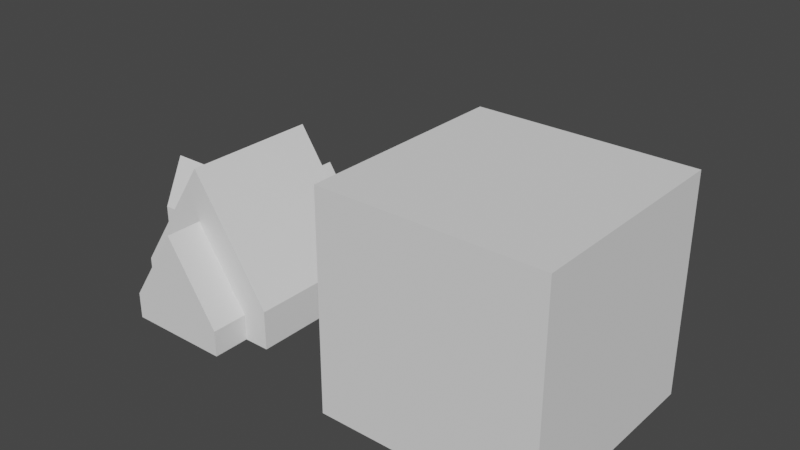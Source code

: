 # Source: mansion.blend  (saved by Blender 3.5.10; exported with 4.5.12 LTS)
import bpy
from mathutils import Matrix  # noqa: F401  (used for matrix-valued properties, if any)

bpy.ops.wm.read_factory_settings(use_empty=True)
scene = bpy.context.scene
scene.name = 'Scene'

# ---- collections
col_collection = bpy.data.collections.new('Collection'); scene.collection.children.link(col_collection)

# ---- materials (node trees are filled in below, after node groups)
mat_wood = bpy.data.materials.new('Wood')
mat_wood.use_transparent_shadow = False
mat_wood.diffuse_color = (0.3016, 0.1846, 0.08179, 1.0)
mat_wood.roughness = 1.0
mat_brick = bpy.data.materials.new('Brick')
mat_brick.use_transparent_shadow = False
mat_brick.diffuse_color = (0.3229, 0.07732, 0.05391, 1.0)
mat_brick.roughness = 0.5
mat_stone = bpy.data.materials.new('Stone')
mat_stone.use_transparent_shadow = False
mat_stone.diffuse_color = (0.3229, 0.3205, 0.2479, 1.0)
mat_stone.roughness = 0.5

# ---- material node trees
mat_wood.use_nodes = True; mat_wood.node_tree.nodes.clear()
_N = mat_wood.node_tree.nodes; _L = mat_wood.node_tree.links
n0 = _N.new('ShaderNodeBsdfPrincipled'); n0.name = 'Principled BSDF'; n0.location = (0, 300)
n0.distribution = 'GGX'
n0.subsurface_method = 'RANDOM_WALK_SKIN'
n0.inputs[0].default_value = (0.3016, 0.1846, 0.08179, 1.0)
n0.inputs[2].default_value = 1.0
n0.inputs[3].default_value = 1.45
n0.inputs[13].default_value = 0.0
n0.inputs[27].default_value = (0.0, 0.0, 0.0, 1.0)
n0.inputs[28].default_value = 1.0
n1 = _N.new('ShaderNodeOutputMaterial'); n1.name = 'Material Output'; n1.location = (280, 300)
_L.new(n0.outputs[0], n1.inputs[0])
n1.is_active_output = True
mat_brick.use_nodes = True; mat_brick.node_tree.nodes.clear()
_N = mat_brick.node_tree.nodes; _L = mat_brick.node_tree.links
n0 = _N.new('ShaderNodeBsdfPrincipled'); n0.name = 'Principled BSDF'; n0.location = (0, 300)
n0.distribution = 'GGX'
n0.subsurface_method = 'RANDOM_WALK_SKIN'
n0.inputs[0].default_value = (0.3229, 0.07732, 0.05391, 1.0)
n0.inputs[3].default_value = 1.45
n0.inputs[27].default_value = (0.0, 0.0, 0.0, 1.0)
n0.inputs[28].default_value = 1.0
n1 = _N.new('ShaderNodeOutputMaterial'); n1.name = 'Material Output'; n1.location = (280, 300)
_L.new(n0.outputs[0], n1.inputs[0])
n1.is_active_output = True
mat_stone.use_nodes = True; mat_stone.node_tree.nodes.clear()
_N = mat_stone.node_tree.nodes; _L = mat_stone.node_tree.links
n0 = _N.new('ShaderNodeBsdfPrincipled'); n0.name = 'Principled BSDF'; n0.location = (0, 300)
n0.distribution = 'GGX'
n0.subsurface_method = 'RANDOM_WALK_SKIN'
n0.inputs[0].default_value = (0.3229, 0.3205, 0.2479, 1.0)
n0.inputs[3].default_value = 1.45
n0.inputs[27].default_value = (0.0, 0.0, 0.0, 1.0)
n0.inputs[28].default_value = 1.0
n1 = _N.new('ShaderNodeOutputMaterial'); n1.name = 'Material Output'; n1.location = (280, 300)
_L.new(n0.outputs[0], n1.inputs[0])
n1.is_active_output = True

# ---- world
world_world = bpy.data.worlds.new('World'); scene.world = world_world
world_world.use_nodes = True; world_world.node_tree.nodes.clear()
_N = world_world.node_tree.nodes; _L = world_world.node_tree.links
n0 = _N.new('ShaderNodeOutputWorld'); n0.name = 'World Output'; n0.location = (300, 300)
n1 = _N.new('ShaderNodeBackground'); n1.name = 'Background'; n1.location = (10, 300)
n1.inputs[0].default_value = (0.05088, 0.05088, 0.05088, 1.0)
_L.new(n1.outputs[0], n0.inputs[0])
n0.is_active_output = True
world_world.color = (0.05088, 0.05088, 0.05088)
world_world.use_sun_shadow = False
world_world.sun_shadow_jitter_overblur = 0.0

# ---- meshes
me_cube_001 = bpy.data.meshes.new('Cube.001')
me_cube_001.from_pydata([(-1.0, -1.0, -1.0), (-1.0, -1.0, 1.0), (-1.0, 1.0, -1.0), (-1.0, 1.0, 1.0), (1.0, -1.0, -1.0), (1.0, -1.0, 1.0), (1.0, 1.0, -1.0), (1.0, 1.0, 1.0)], [], [(0, 1, 3, 2), (2, 3, 7, 6), (6, 7, 5, 4), (4, 5, 1, 0), (2, 6, 4, 0), (7, 3, 1, 5)])
_uv = me_cube_001.uv_layers.new(name='UVMap')
_uv.uv.foreach_set('vector', [0.375, 0.0, 0.625, 0.0, 0.625, 0.25, 0.375, 0.25, 0.375, 0.25, 0.625, 0.25, 0.625, 0.5, 0.375, 0.5, 0.375, 0.5, 0.625, 0.5, 0.625, 0.75, 0.375, 0.75, 0.375, 0.75, 0.625, 0.75, 0.625, 1.0, 0.375, 1.0, 0.125, 0.5, 0.375, 0.5, 0.375, 0.75, 0.125, 0.75, 0.625, 0.5, 0.875, 0.5, 0.875, 0.75, 0.625, 0.75])
me_cube_001.update()
me_cube_002 = bpy.data.meshes.new('Cube.002')
me_cube_002.from_pydata([(0.0, 1.0, -1.0), (2.0, -0.75, -1.0), (0.0, -0.75, 1.0), (2.0, 1.0, -1.0), (0.0, 1.0, 1.0), (2.0, 1.0, -0.5), (2.0, -0.75, -0.5)], [], [(5, 4, 2, 6), (3, 5, 6, 1), (3, 0, 4, 5)])
_uv = me_cube_002.uv_layers.new(name='UVMap')
_uv.uv.foreach_set('vector', [0.4375, 0.5, 0.625, 0.5, 0.625, 0.75, 0.4375, 0.75, 0.375, 0.5, 0.4375, 0.5, 0.4375, 0.75, 0.375, 0.75, 0.375, 0.5, 0.125, 0.5, 0.625, 0.5, 0.4375, 0.5])
me_cube_002.update()
me_cube_003 = bpy.data.meshes.new('Cube.003')
me_cube_003.from_pydata([(0.0, -1.0, -1.0), (0.0, 1.0, -1.0), (2.0, -1.0, -1.0), (0.0, -1.0, 1.0), (2.0, 1.0, -1.0), (0.0, 1.0, 1.0), (2.0, 1.0, -0.5), (2.0, -1.0, -0.5), (-2.0, -1.0, -1.0), (-2.0, 1.0, -1.0), (-2.0, 1.0, -0.5), (-2.0, -1.0, -0.5), (2.0, -0.3333, -1.0), (2.0, 0.3333, -1.0), (0.0, 0.3333, 1.0), (0.0, -0.3333, 1.0), (2.0, 0.3333, -0.5), (2.0, -0.3333, -0.5), (-2.0, -0.3333, -1.0), (-2.0, 0.3333, -1.0), (-2.0, 0.3333, -0.5), (-2.0, -0.3333, -0.5), (-2.0, 0.3333, -0.1111), (-2.0, -0.3333, -0.1111), (2.0, 0.0, -1.0), (0.0, 0.0, 1.0), (2.0, 0.0, -0.5), (-2.0, 0.0, 0.5), (-1.481, 0.3333, -0.1111), (-1.481, -0.3333, -0.1111), (-0.6667, 0.0, 0.5), (-2.0, 0.3333, -0.5), (-2.0, -0.3333, -0.5), (-2.0, 0.0, -0.5), (-2.667, 0.0, -1.0), (-2.667, 0.3333, -1.0), (-2.667, -0.3333, -0.5), (-2.667, 0.3333, -0.5), (-2.667, -0.3333, -1.0), (-2.667, 0.0, 0.5), (-2.667, -0.3333, -0.1111), (-2.667, 0.3333, -0.1111)], [], [(4, 1, 5, 6), (7, 3, 0, 2), (21, 11, 3, 15), (18, 8, 11, 21), (9, 10, 5, 1), (11, 8, 0, 3), (9, 19, 20, 10), (20, 22, 41, 37, 35, 19), (10, 20, 14, 5), (25, 14, 31, 33, 32, 15), (18, 21, 23, 40, 36, 38), (15, 3, 7, 17, 26, 16, 6, 5, 14, 25), (17, 7, 2, 12, 24, 13, 4, 6, 16, 26), (28, 22, 31), (23, 29, 32), (27, 39, 41, 22, 28, 30), (34, 38, 36, 40, 39, 41, 37, 35), (27, 30, 29, 23, 40, 39)])
_uv = me_cube_003.uv_layers.new(name='UVMap')
_uv.uv.foreach_set('vector', [0.375, 0.5, 0.125, 0.5, 0.625, 0.5, 0.4375, 0.5, 0.4375, 0.75, 0.625, 0.75, 0.125, 0.75, 0.375, 0.75, 0.4375, 0.6667, 0.4375, 0.75, 0.625, 0.75, 0.625, 0.6667, 0.375, 0.6667, 0.375, 0.75, 0.4375, 0.75, 0.4375, 0.6667, 0.375, 0.5, 0.4375, 0.5, 0.625, 0.5, 0.125, 0.5, 0.4375, 0.75, 0.375, 0.75, 0.125, 0.75, 0.625, 0.75, 0.375, 0.5, 0.375, 0.5833, 0.4375, 0.5833, 0.4375, 0.5, 0.0, 0.0, 0.0, 0.0, 0.0, 0.0, 0.4375, 0.5833, 0.375, 0.5833, 0.375, 0.5833, 0.4375, 0.5, 0.4375, 0.5833, 0.625, 0.5833, 0.625, 0.5, 0.625, 0.625, 0.625, 0.5833, 0.625, 0.5833, 0.625, 0.625, 0.625, 0.6667, 0.625, 0.6667, 0.375, 0.6667, 0.0, 0.0, 0.0, 0.0, 0.0, 0.0, 0.4375, 0.6667, 0.375, 0.6667, 0.625, 0.6667, 0.625, 0.75, 0.4375, 0.75, 0.4375, 0.6667, 0.4375, 0.625, 0.4375, 0.5833, 0.4375, 0.5, 0.625, 0.5, 0.625, 0.5833, 0.625, 0.625, 0.4375, 0.6667, 0.4375, 0.75, 0.375, 0.75, 0.375, 0.6667, 0.375, 0.625, 0.375, 0.5833, 0.375, 0.5, 0.4375, 0.5, 0.4375, 0.5833, 0.4375, 0.625, 0.4375, 0.5833, 0.4375, 0.5833, 0.0, 0.0, 0.4375, 0.6667, 0.4375, 0.6667, 0.0, 0.0, 0.4375, 0.625, 0.4375, 0.625, 0.4375, 0.5833, 0.4375, 0.5833, 0.4375, 0.5833, 0.4375, 0.625, 0.375, 0.625, 0.375, 0.6667, 0.4375, 0.6667, 0.4375, 0.6667, 0.4375, 0.625, 0.4375, 0.5833, 0.4375, 0.5833, 0.375, 0.5833, 0.4375, 0.625, 0.4375, 0.625, 0.4375, 0.6667, 0.4375, 0.6667, 0.4375, 0.6667, 0.4375, 0.625])
me_cube_003.update()
me_beams = bpy.data.meshes.new('Beams')
me_beams.from_pydata([(0.025, 0.9999, 0.5537), (0.025, 0.9999, 0.5537), (-0.025, 0.9999, 0.5537), (-0.025, 0.9999, 0.5537), (0.02, 0.9799, -0.5037), (0.025, 0.9799, -0.4955), (0.02, 0.9749, -0.4955), (0.02, 1.02, -0.5037), (0.02, 1.025, -0.4955), (0.025, 1.02, -0.4955), (-0.02, 0.9799, -0.5037), (-0.02, 0.9749, -0.4955), (-0.025, 0.9799, -0.4955), (-0.02, 1.02, -0.5037), (-0.025, 1.02, -0.4955), (-0.02, 1.025, -0.4955), (0.02, 0.9799, 0.513), (0.02, 0.9749, 0.5049), (0.025, 0.9799, 0.5049), (0.02, 1.02, 0.513), (0.025, 1.02, 0.5049), (0.02, 1.025, 0.5049), (-0.02, 0.9799, 0.513), (-0.025, 0.9799, 0.5049), (-0.02, 0.9749, 0.5049), (-0.02, 1.02, 0.513), (-0.02, 1.025, 0.5049), (-0.025, 1.02, 0.5049), (-0.1278, 1.194, -0.45), (-0.1278, 1.194, -0.45), (-0.1278, 1.194, -0.55), (-0.1278, 1.194, -0.55), (0.5602, 0.08982, -0.46), (0.5547, 0.09814, -0.45), (0.5464, 0.09259, -0.46), (0.6268, 0.1342, -0.46), (0.6295, 0.1481, -0.46), (0.6212, 0.1425, -0.45), (0.5602, 0.08982, -0.54), (0.5464, 0.09259, -0.54), (0.5547, 0.09814, -0.55), (0.6268, 0.1342, -0.54), (0.6212, 0.1425, -0.55), (0.6295, 0.1481, -0.54), (-0.1333, 1.13, -0.46), (-0.1361, 1.116, -0.46), (-0.1278, 1.121, -0.45), (-0.06678, 1.174, -0.46), (-0.06123, 1.166, -0.45), (-0.05291, 1.171, -0.46), (-0.1333, 1.13, -0.54), (-0.1278, 1.121, -0.55), (-0.1361, 1.116, -0.54), (-0.06678, 1.174, -0.54), (-0.05291, 1.171, -0.54), (-0.06123, 1.166, -0.55), (0.1278, 1.194, -0.45), (0.1278, 1.194, -0.45), (0.1278, 1.194, -0.55), (0.1278, 1.194, -0.55), (-0.5602, 0.08982, -0.46), (-0.5547, 0.09814, -0.45), (-0.5464, 0.09259, -0.46), (-0.6268, 0.1342, -0.46), (-0.6295, 0.1481, -0.46), (-0.6212, 0.1425, -0.45), (-0.5602, 0.08982, -0.54), (-0.5464, 0.09259, -0.54), (-0.5547, 0.09814, -0.55), (-0.6268, 0.1342, -0.54), (-0.6212, 0.1425, -0.55), (-0.6295, 0.1481, -0.54), (0.1333, 1.13, -0.46), (0.1361, 1.116, -0.46), (0.1278, 1.121, -0.45), (0.06678, 1.174, -0.46), (0.06123, 1.166, -0.45), (0.05291, 1.171, -0.46), (0.1333, 1.13, -0.54), (0.1278, 1.121, -0.55), (0.1361, 1.116, -0.54), (0.06678, 1.174, -0.54), (0.05291, 1.171, -0.54), (0.06123, 1.166, -0.55), (-0.1278, 1.194, 0.45), (-0.1278, 1.194, 0.45), (-0.1278, 1.194, 0.55), (-0.1278, 1.194, 0.55), (0.5602, 0.08982, 0.46), (0.5547, 0.09814, 0.45), (0.5464, 0.09259, 0.46), (0.6268, 0.1342, 0.46), (0.6295, 0.1481, 0.46), (0.6212, 0.1425, 0.45), (0.5602, 0.08982, 0.54), (0.5464, 0.09259, 0.54), (0.5547, 0.09814, 0.55), (0.6268, 0.1342, 0.54), (0.6212, 0.1425, 0.55), (0.6295, 0.1481, 0.54), (-0.1333, 1.13, 0.46), (-0.1361, 1.116, 0.46), (-0.1278, 1.121, 0.45), (-0.06678, 1.174, 0.46), (-0.06123, 1.166, 0.45), (-0.05291, 1.171, 0.46), (-0.1333, 1.13, 0.54), (-0.1278, 1.121, 0.55), (-0.1361, 1.116, 0.54), (-0.06678, 1.174, 0.54), (-0.05291, 1.171, 0.54), (-0.06123, 1.166, 0.55), (0.1278, 1.194, 0.45), (0.1278, 1.194, 0.45), (0.1278, 1.194, 0.55), (0.1278, 1.194, 0.55), (-0.5602, 0.08982, 0.46), (-0.5547, 0.09814, 0.45), (-0.5464, 0.09259, 0.46), (-0.6268, 0.1342, 0.46), (-0.6295, 0.1481, 0.46), (-0.6212, 0.1425, 0.45), (-0.5602, 0.08982, 0.54), (-0.5464, 0.09259, 0.54), (-0.5547, 0.09814, 0.55), (-0.6268, 0.1342, 0.54), (-0.6212, 0.1425, 0.55), (-0.6295, 0.1481, 0.54), (0.1333, 1.13, 0.46), (0.1361, 1.116, 0.46), (0.1278, 1.121, 0.45), (0.06678, 1.174, 0.46), (0.06123, 1.166, 0.45), (0.05291, 1.171, 0.46), (0.1333, 1.13, 0.54), (0.1278, 1.121, 0.55), (0.1361, 1.116, 0.54), (0.06678, 1.174, 0.54), (0.05291, 1.171, 0.54), (0.06123, 1.166, 0.55), (0.05, 0.7965, 0.675), (0.05, 0.7965, 0.675), (-0.05, 0.7965, 0.675), (-0.05, 0.7965, 0.675), (0.04, 0.7565, -0.625), (0.05, 0.7565, -0.615), (0.04, 0.7465, -0.615), (0.04, 0.8365, -0.625), (0.04, 0.8465, -0.615), (0.05, 0.8365, -0.615), (-0.04, 0.7565, -0.625), (-0.04, 0.7465, -0.615), (-0.05, 0.7565, -0.615), (-0.04, 0.8365, -0.625), (-0.05, 0.8365, -0.615), (-0.04, 0.8465, -0.615), (0.04, 0.7565, 0.625), (0.04, 0.7465, 0.615), (0.05, 0.7565, 0.615), (0.04, 0.8365, 0.625), (0.05, 0.8365, 0.615), (0.04, 0.8465, 0.615), (-0.04, 0.7565, 0.625), (-0.05, 0.7565, 0.615), (-0.04, 0.7465, 0.615), (-0.04, 0.8365, 0.625), (-0.04, 0.8465, 0.615), (-0.05, 0.8365, 0.615)], [(0, 1), (56, 57), (112, 113), (3, 2), (59, 58), (115, 114), (28, 29), (84, 85), (140, 141), (31, 30), (87, 86), (143, 142)], [(27, 12, 23), (5, 20, 18), (16, 25, 22), (26, 8, 15), (11, 17, 24), (4, 5, 6), (7, 8, 9), (10, 11, 12), (13, 14, 15), (16, 17, 18), (19, 20, 21), (22, 23, 24), (25, 26, 27), (11, 4, 6), (8, 13, 15), (17, 22, 24), (26, 19, 21), (12, 24, 23), (18, 6, 5), (21, 9, 8), (27, 15, 14), (25, 23, 22), (14, 10, 12), (7, 5, 4), (20, 16, 18), (10, 7, 4), (27, 14, 12), (5, 9, 20), (16, 19, 25), (26, 21, 8), (11, 6, 17), (11, 10, 4), (8, 7, 13), (17, 16, 22), (26, 25, 19), (12, 11, 24), (18, 17, 6), (21, 20, 9), (27, 26, 15), (25, 27, 23), (14, 13, 10), (7, 9, 5), (20, 19, 16), (10, 13, 7), (55, 40, 51), (33, 48, 46), (44, 53, 50), (54, 36, 43), (39, 45, 52), (32, 33, 34), (35, 36, 37), (38, 39, 40), (41, 42, 43), (44, 45, 46), (47, 48, 49), (50, 51, 52), (53, 54, 55), (39, 32, 34), (36, 41, 43), (45, 50, 52), (54, 47, 49), (40, 52, 51), (46, 34, 33), (49, 37, 36), (55, 43, 42), (53, 51, 50), (42, 38, 40), (35, 33, 32), (48, 44, 46), (38, 35, 32), (55, 42, 40), (33, 37, 48), (44, 47, 53), (54, 49, 36), (39, 34, 45), (39, 38, 32), (36, 35, 41), (45, 44, 50), (54, 53, 47), (40, 39, 52), (46, 45, 34), (49, 48, 37), (55, 54, 43), (53, 55, 51), (42, 41, 38), (35, 37, 33), (48, 47, 44), (38, 41, 35), (83, 79, 68), (61, 74, 76), (72, 78, 81), (82, 71, 64), (67, 80, 73), (60, 62, 61), (63, 65, 64), (66, 68, 67), (69, 71, 70), (72, 74, 73), (75, 77, 76), (78, 80, 79), (81, 83, 82), (67, 62, 60), (64, 71, 69), (73, 80, 78), (82, 77, 75), (68, 79, 80), (74, 61, 62), (77, 64, 65), (83, 70, 71), (81, 78, 79), (70, 68, 66), (63, 60, 61), (76, 74, 72), (66, 60, 63), (83, 68, 70), (61, 76, 65), (72, 81, 75), (82, 64, 77), (67, 73, 62), (67, 60, 66), (64, 69, 63), (73, 78, 72), (82, 75, 81), (68, 80, 67), (74, 62, 73), (77, 65, 76), (83, 71, 82), (81, 79, 83), (70, 66, 69), (63, 61, 65), (76, 72, 75), (66, 63, 69), (111, 107, 96), (89, 102, 104), (100, 106, 109), (110, 99, 92), (95, 108, 101), (88, 90, 89), (91, 93, 92), (94, 96, 95), (97, 99, 98), (100, 102, 101), (103, 105, 104), (106, 108, 107), (109, 111, 110), (95, 90, 88), (92, 99, 97), (101, 108, 106), (110, 105, 103), (96, 107, 108), (102, 89, 90), (105, 92, 93), (111, 98, 99), (109, 106, 107), (98, 96, 94), (91, 88, 89), (104, 102, 100), (94, 88, 91), (111, 96, 98), (89, 104, 93), (100, 109, 103), (110, 92, 105), (95, 101, 90), (95, 88, 94), (92, 97, 91), (101, 106, 100), (110, 103, 109), (96, 108, 95), (102, 90, 101), (105, 93, 104), (111, 99, 110), (109, 107, 111), (98, 94, 97), (91, 89, 93), (104, 100, 103), (94, 91, 97), (139, 124, 135), (117, 132, 130), (128, 137, 134), (138, 120, 127), (123, 129, 136), (116, 117, 118), (119, 120, 121), (122, 123, 124), (125, 126, 127), (128, 129, 130), (131, 132, 133), (134, 135, 136), (137, 138, 139), (123, 116, 118), (120, 125, 127), (129, 134, 136), (138, 131, 133), (124, 136, 135), (130, 118, 117), (133, 121, 120), (139, 127, 126), (137, 135, 134), (126, 122, 124), (119, 117, 116), (132, 128, 130), (122, 119, 116), (139, 126, 124), (117, 121, 132), (128, 131, 137), (138, 133, 120), (123, 118, 129), (123, 122, 116), (120, 119, 125), (129, 128, 134), (138, 137, 131), (124, 123, 136), (130, 129, 118), (133, 132, 121), (139, 138, 127), (137, 139, 135), (126, 125, 122), (119, 121, 117), (132, 131, 128), (122, 125, 119), (167, 152, 163), (145, 160, 158), (156, 165, 162), (166, 148, 155), (151, 157, 164), (144, 145, 146), (147, 148, 149), (150, 151, 152), (153, 154, 155), (156, 157, 158), (159, 160, 161), (162, 163, 164), (165, 166, 167), (151, 144, 146), (148, 153, 155), (157, 162, 164), (166, 159, 161), (152, 164, 163), (158, 146, 145), (161, 149, 148), (167, 155, 154), (165, 163, 162), (154, 150, 152), (147, 145, 144), (160, 156, 158), (150, 147, 144), (167, 154, 152), (145, 149, 160), (156, 159, 165), (166, 161, 148), (151, 146, 157), (151, 150, 144), (148, 147, 153), (157, 156, 162), (166, 165, 159), (152, 151, 164), (158, 157, 146), (161, 160, 149), (167, 166, 155), (165, 167, 163), (154, 153, 150), (147, 149, 145), (160, 159, 156), (150, 153, 147)])
_uv = me_beams.uv_layers.new(name='UVMap')
_uv.uv.foreach_set('vector', [0.7916, 0.5, 0.3993, 0.5, 0.2084, 0.5, 0.3993, 0.75, 0.7916, 0.75, 0.2084, 0.75, 0.2077, 0.725, 0.7923, 0.525, 0.2077, 0.525, 0.8635, 0.525, 0.6269, 0.725, 0.6269, 0.525, 0.3731, 0.525, 0.1365, 0.725, 0.1365, 0.525, 0.4, 0.725, 0.3993, 0.75, 0.3731, 0.725, 0.6, 0.725, 0.6269, 0.725, 0.6007, 0.75, 0.4, 0.525, 0.3731, 0.525, 0.3993, 0.5, 0.6, 0.525, 0.6007, 0.5, 0.6269, 0.525, 0.2077, 0.725, 0.1365, 0.725, 0.2084, 0.75, 0.7923, 0.725, 0.7916, 0.75, 0.8635, 0.725, 0.2077, 0.525, 0.2084, 0.5, 0.1365, 0.525, 0.7923, 0.525, 0.8635, 0.525, 0.7916, 0.5, 0.3731, 0.525, 0.4, 0.725, 0.3731, 0.725, 0.6269, 0.725, 0.6, 0.525, 0.6269, 0.525, 0.1365, 0.725, 0.2077, 0.525, 0.1365, 0.525, 0.8635, 0.525, 0.7923, 0.725, 0.8635, 0.725, 0.3993, 0.5, 0.1365, 0.525, 0.2084, 0.5, 0.2084, 0.75, 0.3731, 0.725, 0.3993, 0.75, 0.8635, 0.725, 0.6007, 0.75, 0.6269, 0.725, 0.7916, 0.5, 0.6269, 0.525, 0.6007, 0.5, 0.7923, 0.525, 0.2084, 0.5, 0.2077, 0.525, 0.6007, 0.5, 0.4, 0.525, 0.3993, 0.5, 0.6, 0.725, 0.3993, 0.75, 0.4, 0.725, 0.7916, 0.75, 0.2077, 0.725, 0.2084, 0.75, 0.4, 0.525, 0.6, 0.725, 0.4, 0.725, 0.7916, 0.5, 0.6007, 0.5, 0.3993, 0.5, 0.3993, 0.75, 0.6007, 0.75, 0.7916, 0.75, 0.2077, 0.725, 0.7923, 0.725, 0.7923, 0.525, 0.8635, 0.525, 0.8635, 0.725, 0.6269, 0.725, 0.3731, 0.525, 0.3731, 0.725, 0.1365, 0.725, 0.3731, 0.525, 0.4, 0.525, 0.4, 0.725, 0.6269, 0.725, 0.6, 0.725, 0.6, 0.525, 0.1365, 0.725, 0.2077, 0.725, 0.2077, 0.525, 0.8635, 0.525, 0.7923, 0.525, 0.7923, 0.725, 0.3993, 0.5, 0.3731, 0.525, 0.1365, 0.525, 0.2084, 0.75, 0.1365, 0.725, 0.3731, 0.725, 0.8635, 0.725, 0.7916, 0.75, 0.6007, 0.75, 0.7916, 0.5, 0.8635, 0.525, 0.6269, 0.525, 0.7923, 0.525, 0.7916, 0.5, 0.2084, 0.5, 0.6007, 0.5, 0.6, 0.525, 0.4, 0.525, 0.6, 0.725, 0.6007, 0.75, 0.3993, 0.75, 0.7916, 0.75, 0.7923, 0.725, 0.2077, 0.725, 0.4, 0.525, 0.6, 0.525, 0.6, 0.725, 0.7916, 0.5, 0.3993, 0.5, 0.2084, 0.5, 0.3993, 0.75, 0.7916, 0.75, 0.2084, 0.75, 0.2077, 0.725, 0.7923, 0.525, 0.2077, 0.525, 0.8635, 0.525, 0.6269, 0.725, 0.6269, 0.525, 0.3731, 0.525, 0.1365, 0.725, 0.1365, 0.525, 0.4, 0.725, 0.3993, 0.75, 0.3731, 0.725, 0.6, 0.725, 0.6269, 0.725, 0.6007, 0.75, 0.4, 0.525, 0.3731, 0.525, 0.3993, 0.5, 0.6, 0.525, 0.6007, 0.5, 0.6269, 0.525, 0.2077, 0.725, 0.1365, 0.725, 0.2084, 0.75, 0.7923, 0.725, 0.7916, 0.75, 0.8635, 0.725, 0.2077, 0.525, 0.2084, 0.5, 0.1365, 0.525, 0.7923, 0.525, 0.8635, 0.525, 0.7916, 0.5, 0.3731, 0.525, 0.4, 0.725, 0.3731, 0.725, 0.6269, 0.725, 0.6, 0.525, 0.6269, 0.525, 0.1365, 0.725, 0.2077, 0.525, 0.1365, 0.525, 0.8635, 0.525, 0.7923, 0.725, 0.8635, 0.725, 0.3993, 0.5, 0.1365, 0.525, 0.2084, 0.5, 0.2084, 0.75, 0.3731, 0.725, 0.3993, 0.75, 0.8635, 0.725, 0.6007, 0.75, 0.6269, 0.725, 0.7916, 0.5, 0.6269, 0.525, 0.6007, 0.5, 0.7923, 0.525, 0.2084, 0.5, 0.2077, 0.525, 0.6007, 0.5, 0.4, 0.525, 0.3993, 0.5, 0.6, 0.725, 0.3993, 0.75, 0.4, 0.725, 0.7916, 0.75, 0.2077, 0.725, 0.2084, 0.75, 0.4, 0.525, 0.6, 0.725, 0.4, 0.725, 0.7916, 0.5, 0.6007, 0.5, 0.3993, 0.5, 0.3993, 0.75, 0.6007, 0.75, 0.7916, 0.75, 0.2077, 0.725, 0.7923, 0.725, 0.7923, 0.525, 0.8635, 0.525, 0.8635, 0.725, 0.6269, 0.725, 0.3731, 0.525, 0.3731, 0.725, 0.1365, 0.725, 0.3731, 0.525, 0.4, 0.525, 0.4, 0.725, 0.6269, 0.725, 0.6, 0.725, 0.6, 0.525, 0.1365, 0.725, 0.2077, 0.725, 0.2077, 0.525, 0.8635, 0.525, 0.7923, 0.525, 0.7923, 0.725, 0.3993, 0.5, 0.3731, 0.525, 0.1365, 0.525, 0.2084, 0.75, 0.1365, 0.725, 0.3731, 0.725, 0.8635, 0.725, 0.7916, 0.75, 0.6007, 0.75, 0.7916, 0.5, 0.8635, 0.525, 0.6269, 0.525, 0.7923, 0.525, 0.7916, 0.5, 0.2084, 0.5, 0.6007, 0.5, 0.6, 0.525, 0.4, 0.525, 0.6, 0.725, 0.6007, 0.75, 0.3993, 0.75, 0.7916, 0.75, 0.7923, 0.725, 0.2077, 0.725, 0.4, 0.525, 0.6, 0.525, 0.6, 0.725, 0.7916, 0.5, 0.2084, 0.5, 0.3993, 0.5, 0.3993, 0.75, 0.2084, 0.75, 0.7916, 0.75, 0.2077, 0.725, 0.2077, 0.525, 0.7923, 0.525, 0.8635, 0.525, 0.6269, 0.525, 0.6269, 0.725, 0.3731, 0.525, 0.1365, 0.525, 0.1365, 0.725, 0.4, 0.725, 0.3731, 0.725, 0.3993, 0.75, 0.6, 0.725, 0.6007, 0.75, 0.6269, 0.725, 0.4, 0.525, 0.3993, 0.5, 0.3731, 0.525, 0.6, 0.525, 0.6269, 0.525, 0.6007, 0.5, 0.2077, 0.725, 0.2084, 0.75, 0.1365, 0.725, 0.7923, 0.725, 0.8635, 0.725, 0.7916, 0.75, 0.2077, 0.525, 0.1365, 0.525, 0.2084, 0.5, 0.7923, 0.525, 0.7916, 0.5, 0.8635, 0.525, 0.3731, 0.525, 0.3731, 0.725, 0.4, 0.725, 0.6269, 0.725, 0.6269, 0.525, 0.6, 0.525, 0.1365, 0.725, 0.1365, 0.525, 0.2077, 0.525, 0.8635, 0.525, 0.8635, 0.725, 0.7923, 0.725, 0.3993, 0.5, 0.2084, 0.5, 0.1365, 0.525, 0.2084, 0.75, 0.3993, 0.75, 0.3731, 0.725, 0.8635, 0.725, 0.6269, 0.725, 0.6007, 0.75, 0.7916, 0.5, 0.6007, 0.5, 0.6269, 0.525, 0.7923, 0.525, 0.2077, 0.525, 0.2084, 0.5, 0.6007, 0.5, 0.3993, 0.5, 0.4, 0.525, 0.6, 0.725, 0.4, 0.725, 0.3993, 0.75, 0.7916, 0.75, 0.2084, 0.75, 0.2077, 0.725, 0.4, 0.525, 0.4, 0.725, 0.6, 0.725, 0.7916, 0.5, 0.3993, 0.5, 0.6007, 0.5, 0.3993, 0.75, 0.7916, 0.75, 0.6007, 0.75, 0.2077, 0.725, 0.7923, 0.525, 0.7923, 0.725, 0.8635, 0.525, 0.6269, 0.725, 0.8635, 0.725, 0.3731, 0.525, 0.1365, 0.725, 0.3731, 0.725, 0.3731, 0.525, 0.4, 0.725, 0.4, 0.525, 0.6269, 0.725, 0.6, 0.525, 0.6, 0.725, 0.1365, 0.725, 0.2077, 0.525, 0.2077, 0.725, 0.8635, 0.525, 0.7923, 0.725, 0.7923, 0.525, 0.3993, 0.5, 0.1365, 0.525, 0.3731, 0.525, 0.2084, 0.75, 0.3731, 0.725, 0.1365, 0.725, 0.8635, 0.725, 0.6007, 0.75, 0.7916, 0.75, 0.7916, 0.5, 0.6269, 0.525, 0.8635, 0.525, 0.7923, 0.525, 0.2084, 0.5, 0.7916, 0.5, 0.6007, 0.5, 0.4, 0.525, 0.6, 0.525, 0.6, 0.725, 0.3993, 0.75, 0.6007, 0.75, 0.7916, 0.75, 0.2077, 0.725, 0.7923, 0.725, 0.4, 0.525, 0.6, 0.725, 0.6, 0.525, 0.7916, 0.5, 0.2084, 0.5, 0.3993, 0.5, 0.3993, 0.75, 0.2084, 0.75, 0.7916, 0.75, 0.2077, 0.725, 0.2077, 0.525, 0.7923, 0.525, 0.8635, 0.525, 0.6269, 0.525, 0.6269, 0.725, 0.3731, 0.525, 0.1365, 0.525, 0.1365, 0.725, 0.4, 0.725, 0.3731, 0.725, 0.3993, 0.75, 0.6, 0.725, 0.6007, 0.75, 0.6269, 0.725, 0.4, 0.525, 0.3993, 0.5, 0.3731, 0.525, 0.6, 0.525, 0.6269, 0.525, 0.6007, 0.5, 0.2077, 0.725, 0.2084, 0.75, 0.1365, 0.725, 0.7923, 0.725, 0.8635, 0.725, 0.7916, 0.75, 0.2077, 0.525, 0.1365, 0.525, 0.2084, 0.5, 0.7923, 0.525, 0.7916, 0.5, 0.8635, 0.525, 0.3731, 0.525, 0.3731, 0.725, 0.4, 0.725, 0.6269, 0.725, 0.6269, 0.525, 0.6, 0.525, 0.1365, 0.725, 0.1365, 0.525, 0.2077, 0.525, 0.8635, 0.525, 0.8635, 0.725, 0.7923, 0.725, 0.3993, 0.5, 0.2084, 0.5, 0.1365, 0.525, 0.2084, 0.75, 0.3993, 0.75, 0.3731, 0.725, 0.8635, 0.725, 0.6269, 0.725, 0.6007, 0.75, 0.7916, 0.5, 0.6007, 0.5, 0.6269, 0.525, 0.7923, 0.525, 0.2077, 0.525, 0.2084, 0.5, 0.6007, 0.5, 0.3993, 0.5, 0.4, 0.525, 0.6, 0.725, 0.4, 0.725, 0.3993, 0.75, 0.7916, 0.75, 0.2084, 0.75, 0.2077, 0.725, 0.4, 0.525, 0.4, 0.725, 0.6, 0.725, 0.7916, 0.5, 0.3993, 0.5, 0.6007, 0.5, 0.3993, 0.75, 0.7916, 0.75, 0.6007, 0.75, 0.2077, 0.725, 0.7923, 0.525, 0.7923, 0.725, 0.8635, 0.525, 0.6269, 0.725, 0.8635, 0.725, 0.3731, 0.525, 0.1365, 0.725, 0.3731, 0.725, 0.3731, 0.525, 0.4, 0.725, 0.4, 0.525, 0.6269, 0.725, 0.6, 0.525, 0.6, 0.725, 0.1365, 0.725, 0.2077, 0.525, 0.2077, 0.725, 0.8635, 0.525, 0.7923, 0.725, 0.7923, 0.525, 0.3993, 0.5, 0.1365, 0.525, 0.3731, 0.525, 0.2084, 0.75, 0.3731, 0.725, 0.1365, 0.725, 0.8635, 0.725, 0.6007, 0.75, 0.7916, 0.75, 0.7916, 0.5, 0.6269, 0.525, 0.8635, 0.525, 0.7923, 0.525, 0.2084, 0.5, 0.7916, 0.5, 0.6007, 0.5, 0.4, 0.525, 0.6, 0.525, 0.6, 0.725, 0.3993, 0.75, 0.6007, 0.75, 0.7916, 0.75, 0.2077, 0.725, 0.7923, 0.725, 0.4, 0.525, 0.6, 0.725, 0.6, 0.525, 0.7916, 0.5, 0.3993, 0.5, 0.2084, 0.5, 0.3993, 0.75, 0.7916, 0.75, 0.2084, 0.75, 0.2077, 0.725, 0.7923, 0.525, 0.2077, 0.525, 0.8635, 0.525, 0.6269, 0.725, 0.6269, 0.525, 0.3731, 0.525, 0.1365, 0.725, 0.1365, 0.525, 0.4, 0.725, 0.3993, 0.75, 0.3731, 0.725, 0.6, 0.725, 0.6269, 0.725, 0.6007, 0.75, 0.4, 0.525, 0.3731, 0.525, 0.3993, 0.5, 0.6, 0.525, 0.6007, 0.5, 0.6269, 0.525, 0.2077, 0.725, 0.1365, 0.725, 0.2084, 0.75, 0.7923, 0.725, 0.7916, 0.75, 0.8635, 0.725, 0.2077, 0.525, 0.2084, 0.5, 0.1365, 0.525, 0.7923, 0.525, 0.8635, 0.525, 0.7916, 0.5, 0.3731, 0.525, 0.4, 0.725, 0.3731, 0.725, 0.6269, 0.725, 0.6, 0.525, 0.6269, 0.525, 0.1365, 0.725, 0.2077, 0.525, 0.1365, 0.525, 0.8635, 0.525, 0.7923, 0.725, 0.8635, 0.725, 0.3993, 0.5, 0.1365, 0.525, 0.2084, 0.5, 0.2084, 0.75, 0.3731, 0.725, 0.3993, 0.75, 0.8635, 0.725, 0.6007, 0.75, 0.6269, 0.725, 0.7916, 0.5, 0.6269, 0.525, 0.6007, 0.5, 0.7923, 0.525, 0.2084, 0.5, 0.2077, 0.525, 0.6007, 0.5, 0.4, 0.525, 0.3993, 0.5, 0.6, 0.725, 0.3993, 0.75, 0.4, 0.725, 0.7916, 0.75, 0.2077, 0.725, 0.2084, 0.75, 0.4, 0.525, 0.6, 0.725, 0.4, 0.725, 0.7916, 0.5, 0.6007, 0.5, 0.3993, 0.5, 0.3993, 0.75, 0.6007, 0.75, 0.7916, 0.75, 0.2077, 0.725, 0.7923, 0.725, 0.7923, 0.525, 0.8635, 0.525, 0.8635, 0.725, 0.6269, 0.725, 0.3731, 0.525, 0.3731, 0.725, 0.1365, 0.725, 0.3731, 0.525, 0.4, 0.525, 0.4, 0.725, 0.6269, 0.725, 0.6, 0.725, 0.6, 0.525, 0.1365, 0.725, 0.2077, 0.725, 0.2077, 0.525, 0.8635, 0.525, 0.7923, 0.525, 0.7923, 0.725, 0.3993, 0.5, 0.3731, 0.525, 0.1365, 0.525, 0.2084, 0.75, 0.1365, 0.725, 0.3731, 0.725, 0.8635, 0.725, 0.7916, 0.75, 0.6007, 0.75, 0.7916, 0.5, 0.8635, 0.525, 0.6269, 0.525, 0.7923, 0.525, 0.7916, 0.5, 0.2084, 0.5, 0.6007, 0.5, 0.6, 0.525, 0.4, 0.525, 0.6, 0.725, 0.6007, 0.75, 0.3993, 0.75, 0.7916, 0.75, 0.7923, 0.725, 0.2077, 0.725, 0.4, 0.525, 0.6, 0.525, 0.6, 0.725, 0.7916, 0.5, 0.3993, 0.5, 0.2084, 0.5, 0.3993, 0.75, 0.7916, 0.75, 0.2084, 0.75, 0.2077, 0.725, 0.7923, 0.525, 0.2077, 0.525, 0.8635, 0.525, 0.6269, 0.725, 0.6269, 0.525, 0.3731, 0.525, 0.1365, 0.725, 0.1365, 0.525, 0.4, 0.725, 0.3993, 0.75, 0.3731, 0.725, 0.6, 0.725, 0.6269, 0.725, 0.6007, 0.75, 0.4, 0.525, 0.3731, 0.525, 0.3993, 0.5, 0.6, 0.525, 0.6007, 0.5, 0.6269, 0.525, 0.2077, 0.725, 0.1365, 0.725, 0.2084, 0.75, 0.7923, 0.725, 0.7916, 0.75, 0.8635, 0.725, 0.2077, 0.525, 0.2084, 0.5, 0.1365, 0.525, 0.7923, 0.525, 0.8635, 0.525, 0.7916, 0.5, 0.3731, 0.525, 0.4, 0.725, 0.3731, 0.725, 0.6269, 0.725, 0.6, 0.525, 0.6269, 0.525, 0.1365, 0.725, 0.2077, 0.525, 0.1365, 0.525, 0.8635, 0.525, 0.7923, 0.725, 0.8635, 0.725, 0.3993, 0.5, 0.1365, 0.525, 0.2084, 0.5, 0.2084, 0.75, 0.3731, 0.725, 0.3993, 0.75, 0.8635, 0.725, 0.6007, 0.75, 0.6269, 0.725, 0.7916, 0.5, 0.6269, 0.525, 0.6007, 0.5, 0.7923, 0.525, 0.2084, 0.5, 0.2077, 0.525, 0.6007, 0.5, 0.4, 0.525, 0.3993, 0.5, 0.6, 0.725, 0.3993, 0.75, 0.4, 0.725, 0.7916, 0.75, 0.2077, 0.725, 0.2084, 0.75, 0.4, 0.525, 0.6, 0.725, 0.4, 0.725, 0.7916, 0.5, 0.6007, 0.5, 0.3993, 0.5, 0.3993, 0.75, 0.6007, 0.75, 0.7916, 0.75, 0.2077, 0.725, 0.7923, 0.725, 0.7923, 0.525, 0.8635, 0.525, 0.8635, 0.725, 0.6269, 0.725, 0.3731, 0.525, 0.3731, 0.725, 0.1365, 0.725, 0.3731, 0.525, 0.4, 0.525, 0.4, 0.725, 0.6269, 0.725, 0.6, 0.725, 0.6, 0.525, 0.1365, 0.725, 0.2077, 0.725, 0.2077, 0.525, 0.8635, 0.525, 0.7923, 0.525, 0.7923, 0.725, 0.3993, 0.5, 0.3731, 0.525, 0.1365, 0.525, 0.2084, 0.75, 0.1365, 0.725, 0.3731, 0.725, 0.8635, 0.725, 0.7916, 0.75, 0.6007, 0.75, 0.7916, 0.5, 0.8635, 0.525, 0.6269, 0.525, 0.7923, 0.525, 0.7916, 0.5, 0.2084, 0.5, 0.6007, 0.5, 0.6, 0.525, 0.4, 0.525, 0.6, 0.725, 0.6007, 0.75, 0.3993, 0.75, 0.7916, 0.75, 0.7923, 0.725, 0.2077, 0.725, 0.4, 0.525, 0.6, 0.525, 0.6, 0.725])
me_beams.materials.append(mat_wood)
me_beams.update()
me_beams.normals_split_custom_set([tuple(v) for v in zip(*[iter([-1.0, 0.0, 0.0, -1.0, 0.0, 0.0, -1.0, 0.0, 0.0, 1.0, 0.0, 0.0, 1.0, 0.0, 0.0, 1.0, 0.0, 0.0, 0.0, 0.0, 1.0, 0.0, 0.0, 1.0, 0.0, 0.0, 1.0, 0.0, 1.0, 0.0, 0.0, 1.0, 0.0, 0.0, 1.0, 0.0, 0.0, -1.0, 0.0, 0.0, -1.0, 0.0, 0.0, -1.0, 0.0, 0.6485, -0.6485, -0.3987, 0.6485, -0.6485, -0.3987, 0.6485, -0.6485, -0.3987, 0.6485, 0.6485, -0.3987, 0.6485, 0.6485, -0.3987, 0.6485, 0.6485, -0.3987, -0.6485, -0.6485, -0.3987, -0.6485, -0.6485, -0.3987, -0.6485, -0.6485, -0.3987, -0.6485, 0.6485, -0.3987, -0.6485, 0.6485, -0.3987, -0.6485, 0.6485, -0.3987, 0.6485, -0.6485, 0.3986, 0.6485, -0.6485, 0.3986, 0.6485, -0.6485, 0.3986, 0.6485, 0.6485, 0.3986, 0.6485, 0.6485, 0.3986, 0.6485, 0.6485, 0.3986, -0.6485, -0.6485, 0.3986, -0.6485, -0.6485, 0.3986, -0.6485, -0.6485, 0.3986, -0.6485, 0.6485, 0.3986, -0.6485, 0.6485, 0.3986, -0.6485, 0.6485, 0.3986, 0.0, -0.8519, -0.5237, 0.0, -0.8519, -0.5237, 0.0, -0.8519, -0.5237, 0.0, 0.8519, -0.5237, 0.0, 0.8519, -0.5237, 0.0, 0.8519, -0.5237, 0.0, -0.8519, 0.5237, 0.0, -0.8519, 0.5237, 0.0, -0.8519, 0.5237, 0.0, 0.8519, 0.5237, 0.0, 0.8519, 0.5237, 0.0, 0.8519, 0.5237, -0.7071, -0.7071, 0.0, -0.7071, -0.7071, 0.0, -0.7071, -0.7071, 0.0, 0.7071, -0.7071, 0.0, 0.7071, -0.7071, 0.0, 0.7071, -0.7071, 0.0, 0.7071, 0.7071, 0.0, 0.7071, 0.7071, 0.0, 0.7071, 0.7071, 0.0, -0.7071, 0.7071, 0.0, -0.7071, 0.7071, 0.0, -0.7071, 0.7071, 0.0, -0.8519, 0.0, 0.5237, -0.8519, 0.0, 0.5237, -0.8519, 0.0, 0.5237, -0.8519, 0.0, -0.5237, -0.8519, 0.0, -0.5237, -0.8519, 0.0, -0.5237, 0.8519, 0.0, -0.5237, 0.8519, 0.0, -0.5237, 0.8519, 0.0, -0.5237, 0.8519, 0.0, 0.5237, 0.8519, 0.0, 0.5237, 0.8519, 0.0, 0.5237, 0.0, 0.0, -1.0, 0.0, 0.0, -1.0, 0.0, 0.0, -1.0, -1.0, 0.0, 0.0, -1.0, 0.0, 0.0, -1.0, 0.0, 0.0, 1.0, 0.0, 0.0, 1.0, 0.0, 0.0, 1.0, 0.0, 0.0, 0.0, 0.0, 1.0, 0.0, 0.0, 1.0, 0.0, 0.0, 1.0, 0.0, 1.0, 0.0, 0.0, 1.0, 0.0, 0.0, 1.0, 0.0, 0.0, -1.0, 0.0, 0.0, -1.0, 0.0, 0.0, -1.0, 0.0, 0.0, -0.8519, -0.5237, 0.0, -0.8519, -0.5237, 0.0, -0.8519, -0.5237, 0.0, 0.8519, -0.5237, 0.0, 0.8519, -0.5237, 0.0, 0.8519, -0.5237, 0.0, -0.8519, 0.5237, 0.0, -0.8519, 0.5237, 0.0, -0.8519, 0.5237, 0.0, 0.8519, 0.5237, 0.0, 0.8519, 0.5237, 0.0, 0.8519, 0.5237, -0.7071, -0.7071, 0.0, -0.7071, -0.7071, 0.0, -0.7071, -0.7071, 0.0, 0.7071, -0.7071, 0.0, 0.7071, -0.7071, 0.0, 0.7071, -0.7071, 0.0, 0.7071, 0.7071, 0.0, 0.7071, 0.7071, 0.0, 0.7071, 0.7071, 0.0, -0.7071, 0.7071, 0.0, -0.7071, 0.7071, 0.0, -0.7071, 0.7071, 0.0, -0.8519, 0.0, 0.5237, -0.8519, 0.0, 0.5237, -0.8519, 0.0, 0.5237, -0.8519, 0.0, -0.5237, -0.8519, 0.0, -0.5237, -0.8519, 0.0, -0.5237, 0.8519, 0.0, -0.5237, 0.8519, 0.0, -0.5237, 0.8519, 0.0, -0.5237, 0.8519, 0.0, 0.5237, 0.8519, 0.0, 0.5237, 0.8519, 0.0, 0.5237, 0.0, 0.0, -1.0, 0.0, 0.0, -1.0, 0.0, 0.0, -1.0, 0.0, 0.0, -1.0, 0.0, 0.0, -1.0, 0.0, 0.0, -1.0, 3.786e-07, 0.0, 1.0, 3.786e-07, 0.0, 1.0, 3.786e-07, 0.0, 1.0, -0.5548, 0.832, 0.0, -0.5548, 0.832, 0.0, -0.5548, 0.832, 0.0, 0.832, 0.5548, 0.0, 0.832, 0.5548, 0.0, 0.832, 0.5548, 0.0, -0.832, -0.5548, 0.0, -0.832, -0.5548, 0.0, -0.832, -0.5548, 0.0, -0.16, -0.8007, 0.5773, -0.16, -0.8007, 0.5773, -0.16, -0.8007, 0.5773, 0.8006, -0.16, 0.5774, 0.8006, -0.16, 0.5774, 0.8006, -0.16, 0.5774, -0.16, -0.8007, -0.5773, -0.16, -0.8007, -0.5773, -0.16, -0.8007, -0.5773, 0.8006, -0.16, -0.5774, 0.8006, -0.16, -0.5774, 0.8006, -0.16, -0.5774, -0.8007, 0.16, 0.5773, -0.8007, 0.16, 0.5773, -0.8007, 0.16, 0.5773, 0.16, 0.8006, 0.5774, 0.16, 0.8006, 0.5774, 0.16, 0.8006, 0.5774, -0.8007, 0.16, -0.5773, -0.8007, 0.16, -0.5773, -0.8007, 0.16, -0.5773, 0.16, 0.8006, -0.5774, 0.16, 0.8006, -0.5774, 0.16, 0.8006, -0.5774, -0.1959, -0.9806, 0.0, -0.1959, -0.9806, 0.0, -0.1959, -0.9806, 0.0, 0.9806, -0.1959, 0.0, 0.9806, -0.1959, 0.0, 0.9806, -0.1959, 0.0, -0.9806, 0.1959, 0.0, -0.9806, 0.1959, 0.0, -0.9806, 0.1959, 0.0, 0.196, 0.9806, 0.0, 0.196, 0.9806, 0.0, 0.196, 0.9806, 0.0, -0.5883, -0.3923, -0.7071, -0.5883, -0.3923, -0.7071, -0.5883, -0.3923, -0.7071, -0.5883, -0.3923, 0.7071, -0.5883, -0.3923, 0.7071, -0.5883, -0.3923, 0.7071, 0.5883, 0.3923, 0.7071, 0.5883, 0.3923, 0.7071, 0.5883, 0.3923, 0.7071, 0.5883, 0.3923, -0.7071, 0.5883, 0.3923, -0.7071, 0.5883, 0.3923, -0.7071, -0.3923, 0.5883, -0.7071, -0.3923, 0.5883, -0.7071, -0.3923, 0.5883, -0.7071, 0.3923, -0.5883, -0.7071, 0.3923, -0.5883, -0.7071, 0.3923, -0.5883, -0.7071, 0.3923, -0.5883, 0.7071, 0.3923, -0.5883, 0.7071, 0.3923, -0.5883, 0.7071, -0.3923, 0.5883, 0.7071, -0.3923, 0.5883, 0.7071, -0.3923, 0.5883, 0.7071, 0.5548, -0.832, 0.0, 0.5548, -0.832, 0.0, 0.5548, -0.832, 0.0, -1.136e-06, 0.0, -1.0, -1.136e-06, 0.0, -1.0, -1.136e-06, 0.0, -1.0, 0.0, 0.0, 1.0, 0.0, 0.0, 1.0, 0.0, 0.0, 1.0, -0.5548, 0.832, 0.0, -0.5548, 0.832, 0.0, -0.5548, 0.832, 0.0, 0.832, 0.5548, 0.0, 0.832, 0.5548, 0.0, 0.832, 0.5548, 0.0, -0.832, -0.5548, 0.0, -0.832, -0.5548, 0.0, -0.832, -0.5548, 0.0, -0.1959, -0.9806, 0.0, -0.1959, -0.9806, 0.0, -0.1959, -0.9806, 0.0, 0.9806, -0.1959, 0.0, 0.9806, -0.1959, 0.0, 0.9806, -0.1959, 0.0, -0.9806, 0.1959, 0.0, -0.9806, 0.1959, 0.0, -0.9806, 0.1959, 0.0, 0.196, 0.9806, 0.0, 0.196, 0.9806, 0.0, 0.196, 0.9806, 0.0, -0.5883, -0.3923, -0.7071, -0.5883, -0.3923, -0.7071, -0.5883, -0.3923, -0.7071, -0.5883, -0.3923, 0.7071, -0.5883, -0.3923, 0.7071, -0.5883, -0.3923, 0.7071, 0.5883, 0.3923, 0.7071, 0.5883, 0.3923, 0.7071, 0.5883, 0.3923, 0.7071, 0.5883, 0.3923, -0.7071, 0.5883, 0.3923, -0.7071, 0.5883, 0.3923, -0.7071, -0.3923, 0.5883, -0.7071, -0.3923, 0.5883, -0.7071, -0.3923, 0.5883, -0.7071, 0.3923, -0.5883, -0.7071, 0.3923, -0.5883, -0.7071, 0.3923, -0.5883, -0.7071, 0.3923, -0.5883, 0.7071, 0.3923, -0.5883, 0.7071, 0.3923, -0.5883, 0.7071, -0.3923, 0.5883, 0.7071, -0.3923, 0.5883, 0.7071, -0.3923, 0.5883, 0.7071, 0.5548, -0.832, 0.0, 0.5548, -0.832, 0.0, 0.5548, -0.832, 0.0, 0.0, 0.0, -1.0, 0.0, 0.0, -1.0, 0.0, 0.0, -1.0, -3.786e-07, 0.0, 1.0, -3.786e-07, 0.0, 1.0, -3.786e-07, 0.0, 1.0, 0.5548, 0.832, 0.0, 0.5548, 0.832, 0.0, 0.5548, 0.832, 0.0, -0.832, 0.5548, 0.0, -0.832, 0.5548, 0.0, -0.832, 0.5548, 0.0, 0.832, -0.5548, 0.0, 0.832, -0.5548, 0.0, 0.832, -0.5548, 0.0, 0.16, -0.8007, 0.5773, 0.16, -0.8007, 0.5773, 0.16, -0.8007, 0.5773, -0.8007, -0.16, 0.5774, -0.8007, -0.16, 0.5774, -0.8007, -0.16, 0.5774, 0.16, -0.8007, -0.5773, 0.16, -0.8007, -0.5773, 0.16, -0.8007, -0.5773, -0.8007, -0.16, -0.5774, -0.8007, -0.16, -0.5774, -0.8007, -0.16, -0.5774, 0.8007, 0.16, 0.5773, 0.8007, 0.16, 0.5773, 0.8007, 0.16, 0.5773, -0.1601, 0.8007, 0.5774, -0.1601, 0.8007, 0.5774, -0.1601, 0.8007, 0.5774, 0.8007, 0.16, -0.5773, 0.8007, 0.16, -0.5773, 0.8007, 0.16, -0.5773, -0.1601, 0.8007, -0.5774, -0.1601, 0.8007, -0.5774, -0.1601, 0.8007, -0.5774, 0.1959, -0.9806, 0.0, 0.1959, -0.9806, 0.0, 0.1959, -0.9806, 0.0, -0.9806, -0.196, 0.0, -0.9806, -0.196, 0.0, -0.9806, -0.196, 0.0, 0.9806, 0.1959, 0.0, 0.9806, 0.1959, 0.0, 0.9806, 0.1959, 0.0, -0.196, 0.9806, 0.0, -0.196, 0.9806, 0.0, -0.196, 0.9806, 0.0, 0.5883, -0.3923, -0.7071, 0.5883, -0.3923, -0.7071, 0.5883, -0.3923, -0.7071, 0.5883, -0.3923, 0.7071, 0.5883, -0.3923, 0.7071, 0.5883, -0.3923, 0.7071, -0.5883, 0.3923, 0.7071, -0.5883, 0.3923, 0.7071, -0.5883, 0.3923, 0.7071, -0.5883, 0.3923, -0.7071, -0.5883, 0.3923, -0.7071, -0.5883, 0.3923, -0.7071, 0.3923, 0.5883, -0.7071, 0.3923, 0.5883, -0.7071, 0.3923, 0.5883, -0.7071, -0.3923, -0.5883, -0.7071, -0.3923, -0.5883, -0.7071, -0.3923, -0.5883, -0.7071, -0.3923, -0.5883, 0.7071, -0.3923, -0.5883, 0.7071, -0.3923, -0.5883, 0.7071, 0.3923, 0.5883, 0.7071, 0.3923, 0.5883, 0.7071, 0.3923, 0.5883, 0.7071, -0.5548, -0.832, 0.0, -0.5548, -0.832, 0.0, -0.5548, -0.832, 0.0, 1.136e-06, 0.0, -1.0, 1.136e-06, 0.0, -1.0, 1.136e-06, 0.0, -1.0, 0.0, 0.0, 1.0, 0.0, 0.0, 1.0, 0.0, 0.0, 1.0, 0.5548, 0.832, 0.0, 0.5548, 0.832, 0.0, 0.5548, 0.832, 0.0, -0.832, 0.5548, 0.0, -0.832, 0.5548, 0.0, -0.832, 0.5548, 0.0, 0.832, -0.5548, 0.0, 0.832, -0.5548, 0.0, 0.832, -0.5548, 0.0, 0.1959, -0.9806, 0.0, 0.1959, -0.9806, 0.0, 0.1959, -0.9806, 0.0, -0.9806, -0.196, 0.0, -0.9806, -0.196, 0.0, -0.9806, -0.196, 0.0, 0.9806, 0.1959, 0.0, 0.9806, 0.1959, 0.0, 0.9806, 0.1959, 0.0, -0.196, 0.9806, 0.0, -0.196, 0.9806, 0.0, -0.196, 0.9806, 0.0, 0.5883, -0.3923, -0.7071, 0.5883, -0.3923, -0.7071, 0.5883, -0.3923, -0.7071, 0.5883, -0.3923, 0.7071, 0.5883, -0.3923, 0.7071, 0.5883, -0.3923, 0.7071, -0.5883, 0.3923, 0.7071, -0.5883, 0.3923, 0.7071, -0.5883, 0.3923, 0.7071, -0.5883, 0.3923, -0.7071, -0.5883, 0.3923, -0.7071, -0.5883, 0.3923, -0.7071, 0.3923, 0.5883, -0.7071, 0.3923, 0.5883, -0.7071, 0.3923, 0.5883, -0.7071, -0.3923, -0.5883, -0.7071, -0.3923, -0.5883, -0.7071, -0.3923, -0.5883, -0.7071, -0.3923, -0.5883, 0.7071, -0.3923, -0.5883, 0.7071, -0.3923, -0.5883, 0.7071, 0.3923, 0.5883, 0.7071, 0.3923, 0.5883, 0.7071, 0.3923, 0.5883, 0.7071, -0.5548, -0.832, 0.0, -0.5548, -0.832, 0.0, -0.5548, -0.832, 0.0, 0.0, 0.0, 1.0, 0.0, 0.0, 1.0, 0.0, 0.0, 1.0, -2.271e-07, 0.0, -1.0, -2.271e-07, 0.0, -1.0, -2.271e-07, 0.0, -1.0, -0.5548, 0.832, 0.0, -0.5548, 0.832, 0.0, -0.5548, 0.832, 0.0, 0.832, 0.5548, 0.0, 0.832, 0.5548, 0.0, 0.832, 0.5548, 0.0, -0.832, -0.5548, 0.0, -0.832, -0.5548, 0.0, -0.832, -0.5548, 0.0, -0.16, -0.8007, -0.5774, -0.16, -0.8007, -0.5774, -0.16, -0.8007, -0.5774, 0.8006, -0.16, -0.5774, 0.8006, -0.16, -0.5774, 0.8006, -0.16, -0.5774, -0.16, -0.8007, 0.5774, -0.16, -0.8007, 0.5774, -0.16, -0.8007, 0.5774, 0.8006, -0.16, 0.5774, 0.8006, -0.16, 0.5774, 0.8006, -0.16, 0.5774, -0.8007, 0.16, -0.5773, -0.8007, 0.16, -0.5773, -0.8007, 0.16, -0.5773, 0.16, 0.8006, -0.5774, 0.16, 0.8006, -0.5774, 0.16, 0.8006, -0.5774, -0.8007, 0.16, 0.5773, -0.8007, 0.16, 0.5773, -0.8007, 0.16, 0.5773, 0.16, 0.8006, 0.5774, 0.16, 0.8006, 0.5774, 0.16, 0.8006, 0.5774, -0.1959, -0.9806, 0.0, -0.1959, -0.9806, 0.0, -0.1959, -0.9806, 0.0, 0.9806, -0.1959, 0.0, 0.9806, -0.1959, 0.0, 0.9806, -0.1959, 0.0, -0.9806, 0.1959, 0.0, -0.9806, 0.1959, 0.0, -0.9806, 0.1959, 0.0, 0.196, 0.9806, 0.0, 0.196, 0.9806, 0.0, 0.196, 0.9806, 0.0, -0.5883, -0.3923, 0.7071, -0.5883, -0.3923, 0.7071, -0.5883, -0.3923, 0.7071, -0.5883, -0.3923, -0.7071, -0.5883, -0.3923, -0.7071, -0.5883, -0.3923, -0.7071, 0.5883, 0.3923, -0.7071, 0.5883, 0.3923, -0.7071, 0.5883, 0.3923, -0.7071, 0.5883, 0.3923, 0.7071, 0.5883, 0.3923, 0.7071, 0.5883, 0.3923, 0.7071, -0.3923, 0.5883, 0.7071, -0.3923, 0.5883, 0.7071, -0.3923, 0.5883, 0.7071, 0.3923, -0.5883, 0.7071, 0.3923, -0.5883, 0.7071, 0.3923, -0.5883, 0.7071, 0.3923, -0.5883, -0.7071, 0.3923, -0.5883, -0.7071, 0.3923, -0.5883, -0.7071, -0.3923, 0.5883, -0.7071, -0.3923, 0.5883, -0.7071, -0.3923, 0.5883, -0.7071, 0.5549, -0.832, 0.0, 0.5549, -0.832, 0.0, 0.5549, -0.832, 0.0, 7.572e-08, 0.0, 1.0, 7.572e-08, 0.0, 1.0, 7.572e-08, 0.0, 1.0, -6.057e-07, 0.0, -1.0, -6.057e-07, 0.0, -1.0, -6.057e-07, 0.0, -1.0, -0.5548, 0.832, 0.0, -0.5548, 0.832, 0.0, -0.5548, 0.832, 0.0, 0.832, 0.5548, 0.0, 0.832, 0.5548, 0.0, 0.832, 0.5548, 0.0, -0.832, -0.5548, 0.0, -0.832, -0.5548, 0.0, -0.832, -0.5548, 0.0, -0.1959, -0.9806, 0.0, -0.1959, -0.9806, 0.0, -0.1959, -0.9806, 0.0, 0.9806, -0.1959, 0.0, 0.9806, -0.1959, 0.0, 0.9806, -0.1959, 0.0, -0.9806, 0.1959, 0.0, -0.9806, 0.1959, 0.0, -0.9806, 0.1959, 0.0, 0.196, 0.9806, 0.0, 0.196, 0.9806, 0.0, 0.196, 0.9806, 0.0, -0.5883, -0.3923, 0.7071, -0.5883, -0.3923, 0.7071, -0.5883, -0.3923, 0.7071, -0.5883, -0.3923, -0.7071, -0.5883, -0.3923, -0.7071, -0.5883, -0.3923, -0.7071, 0.5883, 0.3923, -0.7071, 0.5883, 0.3923, -0.7071, 0.5883, 0.3923, -0.7071, 0.5883, 0.3923, 0.7071, 0.5883, 0.3923, 0.7071, 0.5883, 0.3923, 0.7071, -0.3923, 0.5883, 0.7071, -0.3923, 0.5883, 0.7071, -0.3923, 0.5883, 0.7071, 0.3923, -0.5883, 0.7071, 0.3923, -0.5883, 0.7071, 0.3923, -0.5883, 0.7071, 0.3923, -0.5883, -0.7071, 0.3923, -0.5883, -0.7071, 0.3923, -0.5883, -0.7071, -0.3923, 0.5883, -0.7071, -0.3923, 0.5883, -0.7071, -0.3923, 0.5883, -0.7071, 0.5548, -0.832, 0.0, 0.5548, -0.832, 0.0, 0.5548, -0.832, 0.0, 0.0, 0.0, 1.0, 0.0, 0.0, 1.0, 0.0, 0.0, 1.0, 2.271e-07, 0.0, -1.0, 2.271e-07, 0.0, -1.0, 2.271e-07, 0.0, -1.0, 0.5548, 0.832, 0.0, 0.5548, 0.832, 0.0, 0.5548, 0.832, 0.0, -0.832, 0.5548, 0.0, -0.832, 0.5548, 0.0, -0.832, 0.5548, 0.0, 0.832, -0.5548, 0.0, 0.832, -0.5548, 0.0, 0.832, -0.5548, 0.0, 0.16, -0.8007, -0.5774, 0.16, -0.8007, -0.5774, 0.16, -0.8007, -0.5774, -0.8007, -0.16, -0.5773, -0.8007, -0.16, -0.5773, -0.8007, -0.16, -0.5773, 0.16, -0.8007, 0.5774, 0.16, -0.8007, 0.5774, 0.16, -0.8007, 0.5774, -0.8007, -0.16, 0.5773, -0.8007, -0.16, 0.5773, -0.8007, -0.16, 0.5773, 0.8007, 0.16, -0.5773, 0.8007, 0.16, -0.5773, 0.8007, 0.16, -0.5773, -0.1601, 0.8007, -0.5774, -0.1601, 0.8007, -0.5774, -0.1601, 0.8007, -0.5774, 0.8007, 0.16, 0.5773, 0.8007, 0.16, 0.5773, 0.8007, 0.16, 0.5773, -0.1601, 0.8007, 0.5774, -0.1601, 0.8007, 0.5774, -0.1601, 0.8007, 0.5774, 0.1959, -0.9806, 0.0, 0.1959, -0.9806, 0.0, 0.1959, -0.9806, 0.0, -0.9806, -0.196, 0.0, -0.9806, -0.196, 0.0, -0.9806, -0.196, 0.0, 0.9806, 0.1959, 0.0, 0.9806, 0.1959, 0.0, 0.9806, 0.1959, 0.0, -0.196, 0.9806, 0.0, -0.196, 0.9806, 0.0, -0.196, 0.9806, 0.0, 0.5883, -0.3923, 0.7071, 0.5883, -0.3923, 0.7071, 0.5883, -0.3923, 0.7071, 0.5883, -0.3923, -0.7071, 0.5883, -0.3923, -0.7071, 0.5883, -0.3923, -0.7071, -0.5883, 0.3923, -0.7071, -0.5883, 0.3923, -0.7071, -0.5883, 0.3923, -0.7071, -0.5883, 0.3923, 0.7071, -0.5883, 0.3923, 0.7071, -0.5883, 0.3923, 0.7071, 0.3923, 0.5883, 0.7071, 0.3923, 0.5883, 0.7071, 0.3923, 0.5883, 0.7071, -0.3923, -0.5883, 0.7071, -0.3923, -0.5883, 0.7071, -0.3923, -0.5883, 0.7071, -0.3923, -0.5883, -0.7071, -0.3923, -0.5883, -0.7071, -0.3923, -0.5883, -0.7071, 0.3923, 0.5883, -0.7071, 0.3923, 0.5883, -0.7071, 0.3923, 0.5883, -0.7071, -0.5549, -0.8319, 0.0, -0.5549, -0.8319, 0.0, -0.5549, -0.8319, 0.0, 8.708e-07, 0.0, 1.0, 8.708e-07, 0.0, 1.0, 8.708e-07, 0.0, 1.0, 0.0, 0.0, -1.0, 0.0, 0.0, -1.0, 0.0, 0.0, -1.0, 0.5548, 0.832, 0.0, 0.5548, 0.832, 0.0, 0.5548, 0.832, 0.0, -0.832, 0.5548, 0.0, -0.832, 0.5548, 0.0, -0.832, 0.5548, 0.0, 0.832, -0.5548, 0.0, 0.832, -0.5548, 0.0, 0.832, -0.5548, 0.0, 0.1959, -0.9806, 0.0, 0.1959, -0.9806, 0.0, 0.1959, -0.9806, 0.0, -0.9806, -0.196, 0.0, -0.9806, -0.196, 0.0, -0.9806, -0.196, 0.0, 0.9806, 0.1959, 0.0, 0.9806, 0.1959, 0.0, 0.9806, 0.1959, 0.0, -0.196, 0.9806, 0.0, -0.196, 0.9806, 0.0, -0.196, 0.9806, 0.0, 0.5883, -0.3923, 0.7071, 0.5883, -0.3923, 0.7071, 0.5883, -0.3923, 0.7071, 0.5883, -0.3923, -0.7071, 0.5883, -0.3923, -0.7071, 0.5883, -0.3923, -0.7071, -0.5883, 0.3923, -0.7071, -0.5883, 0.3923, -0.7071, -0.5883, 0.3923, -0.7071, -0.5883, 0.3923, 0.7071, -0.5883, 0.3923, 0.7071, -0.5883, 0.3923, 0.7071, 0.3923, 0.5883, 0.7071, 0.3923, 0.5883, 0.7071, 0.3923, 0.5883, 0.7071, -0.3924, -0.5883, 0.7071, -0.3924, -0.5883, 0.7071, -0.3924, -0.5883, 0.7071, -0.3923, -0.5883, -0.7071, -0.3923, -0.5883, -0.7071, -0.3923, -0.5883, -0.7071, 0.3923, 0.5883, -0.7071, 0.3923, 0.5883, -0.7071, 0.3923, 0.5883, -0.7071, -0.5549, -0.8319, 0.0, -0.5549, -0.8319, 0.0, -0.5549, -0.8319, 0.0, -1.0, 0.0, 0.0, -1.0, 0.0, 0.0, -1.0, 0.0, 0.0, 1.0, 0.0, 0.0, 1.0, 0.0, 0.0, 1.0, 0.0, 0.0, 0.0, 0.0, 1.0, 0.0, 0.0, 1.0, 0.0, 0.0, 1.0, 0.0, 1.0, -7.572e-07, 0.0, 1.0, -7.572e-07, 0.0, 1.0, -7.572e-07, 0.0, -1.0, 7.572e-07, 0.0, -1.0, 7.572e-07, 0.0, -1.0, 7.572e-07, 0.5774, -0.5774, -0.5774, 0.5774, -0.5774, -0.5774, 0.5774, -0.5774, -0.5774, 0.5774, 0.5774, -0.5774, 0.5774, 0.5774, -0.5774, 0.5774, 0.5774, -0.5774, -0.5774, -0.5774, -0.5774, -0.5774, -0.5774, -0.5774, -0.5774, -0.5774, -0.5774, -0.5774, 0.5774, -0.5774, -0.5774, 0.5774, -0.5774, -0.5774, 0.5774, -0.5774, 0.5774, -0.5774, 0.5774, 0.5774, -0.5774, 0.5774, 0.5774, -0.5774, 0.5774, 0.5774, 0.5774, 0.5774, 0.5774, 0.5774, 0.5774, 0.5774, 0.5774, 0.5774, -0.5774, -0.5774, 0.5774, -0.5774, -0.5774, 0.5774, -0.5774, -0.5774, 0.5774, -0.5774, 0.5774, 0.5774, -0.5774, 0.5774, 0.5774, -0.5774, 0.5774, 0.5774, 0.0, -0.7071, -0.7071, 0.0, -0.7071, -0.7071, 0.0, -0.7071, -0.7071, 0.0, 0.7071, -0.7071, 0.0, 0.7071, -0.7071, 0.0, 0.7071, -0.7071, 0.0, -0.7071, 0.7071, 0.0, -0.7071, 0.7071, 0.0, -0.7071, 0.7071, 0.0, 0.7071, 0.7071, 0.0, 0.7071, 0.7071, 0.0, 0.7071, 0.7071, -0.7071, -0.7071, 5.354e-07, -0.7071, -0.7071, 5.354e-07, -0.7071, -0.7071, 5.354e-07, 0.7071, -0.7071, 5.354e-07, 0.7071, -0.7071, 5.354e-07, 0.7071, -0.7071, 5.354e-07, 0.7071, 0.7071, -6.425e-07, 0.7071, 0.7071, -6.425e-07, 0.7071, 0.7071, -6.425e-07, -0.7071, 0.7071, -6.425e-07, -0.7071, 0.7071, -6.425e-07, -0.7071, 0.7071, -6.425e-07, -0.7071, 0.0, 0.7071, -0.7071, 0.0, 0.7071, -0.7071, 0.0, 0.7071, -0.7071, 0.0, -0.7071, -0.7071, 0.0, -0.7071, -0.7071, 0.0, -0.7071, 0.7071, 0.0, -0.7071, 0.7071, 0.0, -0.7071, 0.7071, 0.0, -0.7071, 0.7071, 0.0, 0.7071, 0.7071, 0.0, 0.7071, 0.7071, 0.0, 0.7071, 0.0, 0.0, -1.0, 0.0, 0.0, -1.0, 0.0, 0.0, -1.0, -1.0, 0.0, 0.0, -1.0, 0.0, 0.0, -1.0, 0.0, 0.0, 1.0, 0.0, 0.0, 1.0, 0.0, 0.0, 1.0, 0.0, 0.0, 0.0, 0.0, 1.0, 0.0, 0.0, 1.0, 0.0, 0.0, 1.0, 0.0, 1.0, -9.086e-07, 0.0, 1.0, -9.086e-07, 0.0, 1.0, -9.086e-07, 0.0, -1.0, 9.086e-07, 0.0, -1.0, 9.086e-07, 0.0, -1.0, 9.086e-07, 0.0, -0.7071, -0.7071, 0.0, -0.7071, -0.7071, 0.0, -0.7071, -0.7071, 0.0, 0.7071, -0.7071, 0.0, 0.7071, -0.7071, 0.0, 0.7071, -0.7071, 0.0, -0.7071, 0.7071, 0.0, -0.7071, 0.7071, 0.0, -0.7071, 0.7071, 0.0, 0.7071, 0.7071, 0.0, 0.7071, 0.7071, 0.0, 0.7071, 0.7071, -0.7071, -0.7071, 5.354e-07, -0.7071, -0.7071, 5.354e-07, -0.7071, -0.7071, 5.354e-07, 0.7071, -0.7071, 5.354e-07, 0.7071, -0.7071, 5.354e-07, 0.7071, -0.7071, 5.354e-07, 0.7071, 0.7071, -5.354e-07, 0.7071, 0.7071, -5.354e-07, 0.7071, 0.7071, -5.354e-07, -0.7071, 0.7071, -5.354e-07, -0.7071, 0.7071, -5.354e-07, -0.7071, 0.7071, -5.354e-07, -0.7071, 0.0, 0.7071, -0.7071, 0.0, 0.7071, -0.7071, 0.0, 0.7071, -0.7071, 0.0, -0.7071, -0.7071, 0.0, -0.7071, -0.7071, 0.0, -0.7071, 0.7071, 0.0, -0.7071, 0.7071, 0.0, -0.7071, 0.7071, 0.0, -0.7071, 0.7071, 0.0, 0.7071, 0.7071, 0.0, 0.7071, 0.7071, 0.0, 0.7071, 0.0, 0.0, -1.0, 0.0, 0.0, -1.0, 0.0, 0.0, -1.0])] * 3)])
me_roof = bpy.data.meshes.new('Roof')
me_roof.from_pydata([(2e-05, 1.022, 0.5), (2e-05, 1.022, -0.5), (0.5712, 0.1243, 0.5), (0.5799, 0.152, 0.5), (0.5712, 0.1243, -0.5), (0.5799, 0.152, -0.5), (-2e-05, 1.022, 0.5), (-2e-05, 1.022, -0.5), (-0.5712, 0.1243, 0.5), (-0.5799, 0.152, 0.5), (-0.5712, 0.1243, -0.5), (-0.5799, 0.152, -0.5)], [], [(5, 2, 4), (1, 3, 5), (5, 3, 2), (1, 0, 3), (11, 10, 8), (7, 11, 9), (11, 8, 9), (7, 9, 6)])
_uv = me_roof.uv_layers.new(name='UVMap')
_uv.uv.foreach_set('vector', [0.625, 0.5, 0.375, 0.75, 0.375, 0.5, 0.875, 0.5, 0.625, 0.75, 0.625, 0.5, 0.625, 0.5, 0.625, 0.75, 0.375, 0.75, 0.875, 0.5, 0.875, 0.75, 0.625, 0.75, 0.625, 0.5, 0.375, 0.5, 0.375, 0.75, 0.875, 0.5, 0.625, 0.5, 0.625, 0.75, 0.625, 0.5, 0.375, 0.75, 0.625, 0.75, 0.875, 0.5, 0.625, 0.75, 0.875, 0.75])
me_roof.materials.append(mat_brick)
me_roof.update()
me_roof.normals_split_custom_set([tuple(v) for v in zip(*[iter([0.9542, -0.2991, 0.0, 0.9542, -0.2991, 0.0, 0.9542, -0.2991, 0.0, 0.8321, 0.5547, 0.0, 0.8321, 0.5547, 0.0, 0.8321, 0.5547, 0.0, 0.9542, -0.2991, 0.0, 0.9542, -0.2991, 0.0, 0.9542, -0.2991, 0.0, 0.8321, 0.5547, 0.0, 0.8321, 0.5547, 0.0, 0.8321, 0.5547, 0.0, -0.9542, -0.2991, 0.0, -0.9542, -0.2991, 0.0, -0.9542, -0.2991, 0.0, -0.8321, 0.5547, 0.0, -0.8321, 0.5547, 0.0, -0.8321, 0.5547, 0.0, -0.9542, -0.2991, 0.0, -0.9542, -0.2991, 0.0, -0.9542, -0.2991, 0.0, -0.8321, 0.5547, 0.0, -0.8321, 0.5547, 0.0, -0.8321, 0.5547, 0.0])] * 3)])
me_walls = bpy.data.meshes.new('Walls')
me_walls.from_pydata([(0.0, 1.0, 0.5), (0.0, 0.0, -0.5), (0.0, 1.0, -0.5), (0.5, 0.0, 0.5), (0.5, 0.25, 0.5), (0.5, 0.0, -0.5), (0.5, 0.25, -0.5), (0.0, 0.0, 0.45), (0.1677, 0.0, 0.45), (0.1677, 0.3562, 0.45), (0.0, 0.5, 0.45), (0.1727, 0.0, 0.5), (0.1677, 0.0, 0.49), (0.0, 0.5, 0.49), (0.0, 0.5109, 0.5), (0.1727, 0.3628, 0.5), (0.1677, 0.3562, 0.49), (0.0, 1.0, 0.5), (0.0, 1.0, -0.5), (0.5, 0.25, -0.5), (0.5, 0.25, 0.5), (-0.5, 0.0, 0.5), (-0.5, 0.25, 0.5), (-0.5, 0.0, -0.5), (-0.5, 0.25, -0.5), (-0.1677, 0.0, 0.45), (-0.1677, 0.3562, 0.45), (-0.1727, 0.0, 0.5), (-0.1677, 0.0, 0.49), (-0.1727, 0.3628, 0.5), (-0.1677, 0.3562, 0.49), (-0.5, 0.25, -0.5), (-0.5, 0.25, 0.5)], [], [(16, 8, 12), (3, 6, 4), (1, 6, 5), (13, 9, 16), (4, 19, 20), (16, 11, 15), (14, 16, 15), (11, 3, 4), (6, 18, 19), (0, 20, 17), (16, 9, 8), (3, 5, 6), (1, 2, 6), (13, 10, 9), (4, 6, 19), (16, 12, 11), (14, 13, 16), (4, 0, 15), (0, 14, 15), (15, 11, 4), (6, 2, 18), (0, 4, 20), (30, 28, 25), (21, 22, 24), (1, 23, 24), (13, 30, 26), (22, 32, 31), (30, 29, 27), (14, 29, 30), (27, 22, 21), (24, 31, 18), (0, 17, 32), (30, 25, 26), (21, 24, 23), (1, 24, 2), (13, 26, 10), (22, 31, 24), (30, 27, 28), (14, 30, 13), (22, 29, 0), (0, 29, 14), (29, 22, 27), (24, 18, 2), (0, 32, 22), (9, 7, 8), (9, 10, 7), (26, 25, 7), (26, 7, 10)])
me_walls.polygons.foreach_set('material_index', [0, 0, 0, 0, 0, 0, 0, 0, 0, 0, 0, 0, 0, 0, 0, 0, 0, 0, 0, 0, 0, 0, 0, 0, 0, 0, 0, 0, 0, 0, 0, 0, 0, 0, 0, 0, 0, 0, 0, 0, 0, 0, 0, 0, 1, 1, 1, 1])
_uv = me_walls.uv_layers.new(name='UVMap')
_uv.uv.foreach_set('vector', [0.5, 0.9375, 0.375, 0.9375, 0.375, 0.9375, 0.0, 0.0, 0.0, 0.0, 0.0, 0.0, 0.0, 0.0, 0.0, 0.0, 0.0, 0.0, 0.5, 1.0, 0.5, 0.9375, 0.5, 0.9375, 0.0, 0.0, 0.0, 0.0, 0.0, 0.0, 0.5, 0.9375, 0.3694, 0.9234, 0.4575, 0.8666, 0.4891, 0.9782, 0.5, 0.9375, 0.4575, 0.8666, 0.3694, 0.9234, 0.0, 0.0, 0.0, 0.0, 0.0, 0.0, 0.0, 0.0, 0.0, 0.0, 0.0, 0.0, 0.0, 0.0, 0.0, 0.0, 0.5, 0.9375, 0.5, 0.9375, 0.375, 0.9375, 0.0, 0.0, 0.0, 0.0, 0.0, 0.0, 0.0, 0.0, 0.0, 0.0, 0.0, 0.0, 0.5, 1.0, 0.5, 1.0, 0.5, 0.9375, 0.0, 0.0, 0.0, 0.0, 0.0, 0.0, 0.5, 0.9375, 0.375, 0.9375, 0.3694, 0.9234, 0.4891, 0.9782, 0.5, 1.0, 0.5, 0.9375, 0.0, 0.0, 0.0, 0.0, 0.4575, 0.8666, 0.0, 0.0, 0.4891, 0.9782, 0.4575, 0.8666, 0.4575, 0.8666, 0.3694, 0.9234, 0.0, 0.0, 0.0, 0.0, 0.0, 0.0, 0.0, 0.0, 0.0, 0.0, 0.0, 0.0, 0.0, 0.0, 0.5, 0.9375, 0.375, 0.9375, 0.375, 0.9375, 0.0, 0.0, 0.0, 0.0, 0.0, 0.0, 0.0, 0.0, 0.0, 0.0, 0.0, 0.0, 0.5, 1.0, 0.5, 0.9375, 0.5, 0.9375, 0.0, 0.0, 0.0, 0.0, 0.0, 0.0, 0.5, 0.9375, 0.4575, 0.8666, 0.3694, 0.9234, 0.4891, 0.9782, 0.4575, 0.8666, 0.5, 0.9375, 0.3694, 0.9234, 0.0, 0.0, 0.0, 0.0, 0.0, 0.0, 0.0, 0.0, 0.0, 0.0, 0.0, 0.0, 0.0, 0.0, 0.0, 0.0, 0.5, 0.9375, 0.375, 0.9375, 0.5, 0.9375, 0.0, 0.0, 0.0, 0.0, 0.0, 0.0, 0.0, 0.0, 0.0, 0.0, 0.0, 0.0, 0.5, 1.0, 0.5, 0.9375, 0.5, 1.0, 0.0, 0.0, 0.0, 0.0, 0.0, 0.0, 0.5, 0.9375, 0.3694, 0.9234, 0.375, 0.9375, 0.4891, 0.9782, 0.5, 0.9375, 0.5, 1.0, 0.0, 0.0, 0.4575, 0.8666, 0.0, 0.0, 0.0, 0.0, 0.4575, 0.8666, 0.4891, 0.9782, 0.4575, 0.8666, 0.0, 0.0, 0.3694, 0.9234, 0.0, 0.0, 0.0, 0.0, 0.0, 0.0, 0.0, 0.0, 0.0, 0.0, 0.0, 0.0, 0.5, 0.9375, 0.375, 1.0, 0.375, 0.9375, 0.5, 0.9375, 0.5, 1.0, 0.375, 1.0, 0.5, 0.9375, 0.375, 0.9375, 0.375, 1.0, 0.5, 0.9375, 0.375, 1.0, 0.5, 1.0])
me_walls.materials.append(mat_stone)
me_walls.materials.append(mat_wood)
me_walls.update()
me_walls.normals_split_custom_set([tuple(v) for v in zip(*[iter([-1.0, 0.0, 0.0, -1.0, 0.0, 0.0, -1.0, 0.0, 0.0, 1.0, 0.0, 0.0, 1.0, 0.0, 0.0, 1.0, 0.0, 0.0, 0.0, 0.0, -1.0, 0.0, 0.0, -1.0, 0.0, 0.0, -1.0, -0.6508, -0.7592, 0.0, -0.6508, -0.7592, 0.0, -0.6508, -0.7592, 0.0, 0.0, 0.0, 0.0, 0.0, 0.0, 0.0, 0.0, 0.0, 0.0, -0.8945, 0.0, 0.4471, -0.8945, 0.0, 0.4471, -0.8945, 0.0, 0.4471, -0.5018, -0.5854, 0.6368, -0.5018, -0.5854, 0.6368, -0.5018, -0.5854, 0.6368, 0.0, 0.0, 1.0, 0.0, 0.0, 1.0, 0.0, 0.0, 1.0, 5.734e-05, 1.0, -4.371e-08, 9.328e-06, 1.0, -4.371e-08, 0.0, 0.0, -1.0, -3.868e-05, 1.0, -4.371e-08, -8.687e-05, 1.0, -4.371e-08, 0.0, 0.0, -1.0, -1.0, 0.0, 0.0, -1.0, 0.0, 0.0, -1.0, 0.0, 0.0, 1.0, 0.0, 0.0, 1.0, 0.0, 0.0, 1.0, 0.0, 0.0, 0.0, 0.0, -1.0, 0.0, 0.0, -1.0, 0.0, 0.0, -1.0, -0.6508, -0.7592, 0.0, -0.6508, -0.7592, 0.0, -0.6508, -0.7592, 0.0, 0.0, 0.0, 0.0, 0.0, 0.0, 0.0, 0.0, 0.0, 0.0, -0.8945, 0.0, 0.4471, -0.8945, 0.0, 0.4471, -0.8945, 0.0, 0.4471, -0.5018, -0.5854, 0.6369, -0.5018, -0.5854, 0.6369, -0.5018, -0.5854, 0.6369, 0.0, 0.0, 1.0, 0.0, 0.0, 1.0, 0.0, 0.0, 1.0, 0.0, 0.0, 1.0, 0.0, 0.0, 1.0, 0.0, 0.0, 1.0, 0.0, 0.0, 1.0, 0.0, 0.0, 1.0, 0.0, 0.0, 1.0, -8.687e-05, 1.0, -4.371e-08, 0.0, 0.0, -1.0, -3.868e-05, 1.0, -4.371e-08, 9.328e-06, 1.0, -4.371e-08, 0.0, 0.0, -1.0, 5.734e-05, 1.0, -4.371e-08, 1.0, 0.0, 0.0, 1.0, 0.0, 0.0, 1.0, 0.0, 0.0, -1.0, 0.0, 0.0, -1.0, 0.0, 0.0, -1.0, 0.0, 0.0, 0.0, 0.0, -1.0, 0.0, 0.0, -1.0, 0.0, 0.0, -1.0, 0.6508, -0.7592, 0.0, 0.6508, -0.7592, 0.0, 0.6508, -0.7592, 0.0, 0.0, 0.0, 0.0, 0.0, 0.0, 0.0, 0.0, 0.0, 0.0, 0.8945, 0.0, 0.4471, 0.8945, 0.0, 0.4471, 0.8945, 0.0, 0.4471, 0.5018, -0.5854, 0.6368, 0.5018, -0.5854, 0.6368, 0.5018, -0.5854, 0.6368, 0.0, 0.0, 1.0, 0.0, 0.0, 1.0, 0.0, 0.0, 1.0, 0.0, 0.0, -1.0, -9.388e-06, 1.0, -4.371e-08, -9.477e-06, 1.0, -4.371e-08, 0.0, 0.0, -1.0, -9.537e-06, 1.0, -4.371e-08, 8.655e-05, 1.0, -4.371e-08, 1.0, 0.0, 0.0, 1.0, 0.0, 0.0, 1.0, 0.0, 0.0, -1.0, 0.0, 0.0, -1.0, 0.0, 0.0, -1.0, 0.0, 0.0, 0.0, 0.0, -1.0, 0.0, 0.0, -1.0, 0.0, 0.0, -1.0, 0.6508, -0.7592, 0.0, 0.6508, -0.7592, 0.0, 0.6508, -0.7592, 0.0, 0.0, 0.0, 0.0, 0.0, 0.0, 0.0, 0.0, 0.0, 0.0, 0.8945, 0.0, 0.4471, 0.8945, 0.0, 0.4471, 0.8945, 0.0, 0.4471, 0.5018, -0.5854, 0.6369, 0.5018, -0.5854, 0.6369, 0.5018, -0.5854, 0.6369, 0.0, 0.0, 1.0, 0.0, 0.0, 1.0, 0.0, 0.0, 1.0, 0.0, 0.0, 1.0, 0.0, 0.0, 1.0, 0.0, 0.0, 1.0, 0.0, 0.0, 1.0, 0.0, 0.0, 1.0, 0.0, 0.0, 1.0, 8.655e-05, 1.0, -4.371e-08, 0.0, 0.0, -1.0, -9.537e-06, 1.0, -4.371e-08, -9.477e-06, 1.0, -4.371e-08, 0.0, 0.0, -1.0, -9.388e-06, 1.0, -4.371e-08, 0.0, 0.0, 1.0, 0.0, 0.0, 1.0, 0.0, 0.0, 1.0, 0.0, 0.0, 1.0, 0.0, 0.0, 1.0, 0.0, 0.0, 1.0, 0.0, 0.0, 1.0, 0.0, 0.0, 1.0, 0.0, 0.0, 1.0, 0.0, 0.0, 1.0, 0.0, 0.0, 1.0, 0.0, 0.0, 1.0])] * 3)])

# ---- objects
ob_cube = bpy.data.objects.new('Cube', me_cube_001)
ob_cube_001 = bpy.data.objects.new('Cube.001', me_cube_002)
ob_cube_002 = bpy.data.objects.new('Cube.002', me_cube_003)
ob_beams = bpy.data.objects.new('Beams', me_beams)
ob_roof = bpy.data.objects.new('Roof', me_roof)
ob_walls = bpy.data.objects.new('Walls', me_walls)

# ---- transforms, parenting, visibility, modifiers, constraints
ob_cube.location = (6.0, 0.0, 2.0)
ob_cube.scale = (2.0, 2.0, 2.0)
ob_cube_001.location = (0.5, 1.6, 1.0)
ob_cube_001.scale = (0.5, 0.4, 1.0)
_m = ob_cube_001.modifiers.new('Mirror', 'MIRROR')
_m = ob_cube_001.modifiers.new('Mirror.001', 'MIRROR')
_m.use_axis = (False, True, False)
_m.mirror_object = ob_cube_002
ob_cube_002.location = (0.5, 0.0, 1.5)
ob_cube_002.scale = (0.75, 1.3, 1.5)
ob_beams.location = (0.5, 3.0, 0.0)
ob_beams.rotation_euler = (1.571, -0.0, 0.0)
ob_roof.location = (0.5, 3.0, 0.0)
ob_roof.rotation_euler = (1.571, -0.0, 0.0)
ob_walls.location = (0.5, 3.0, 0.0)
ob_walls.rotation_euler = (1.571, -0.0, 0.0)

# ---- collection membership
col_collection.objects.link(ob_cube)
col_collection.objects.link(ob_cube_001)
col_collection.objects.link(ob_cube_002)
col_collection.objects.link(ob_beams)
col_collection.objects.link(ob_roof)
col_collection.objects.link(ob_walls)

# ---- scene / render settings (as saved in the file)
scene.frame_start = 1; scene.frame_end = 250; scene.frame_set(1)
scene.render.engine = 'BLENDER_EEVEE_NEXT'
scene.cycles.sampling_pattern = 'TABULATED_SOBOL'
scene.view_settings.view_transform = 'Filmic'
bpy.context.view_layer.update()

# ---- added for rendering (the .blend has no active camera and no usable light): camera, sun
cam_auto = bpy.data.cameras.new('AutoCamera')
cam_auto.lens = 50.0
cam_auto.sensor_width = 36.0
cam_auto.clip_end = 1000.0
ob_auto_camera = bpy.data.objects.new('AutoCamera', cam_auto)
scene.collection.objects.link(ob_auto_camera)
ob_auto_camera.location = (14.1146, -12.225, 10.6917)
ob_auto_camera.rotation_euler = (1.09748, -7.21219e-08, 0.694738)
scene.camera = ob_auto_camera
light_auto_sun = bpy.data.lights.new('AutoSun', 'SUN')
light_auto_sun.energy = 3.0
light_auto_sun.angle = 0.0523599
ob_auto_sun = bpy.data.objects.new('AutoSun', light_auto_sun)
scene.collection.objects.link(ob_auto_sun)
ob_auto_sun.rotation_euler = (0.872665, 0.174533, 0.523599)
bpy.context.view_layer.update()
